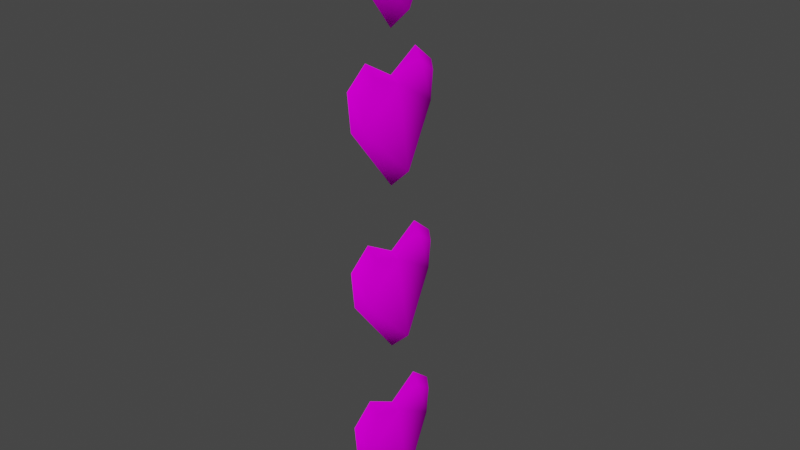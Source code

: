 # Source: gui.blend  (saved by Blender 2.82.7; exported with 4.5.12 LTS)
import bpy
from mathutils import Matrix  # noqa: F401  (used for matrix-valued properties, if any)

bpy.ops.wm.read_factory_settings(use_empty=True)
scene = bpy.context.scene
scene.name = 'Scene'

# ---- collections
col_collection = bpy.data.collections.new('Collection'); scene.collection.children.link(col_collection)

# ---- images (referenced by path relative to the original .blend; pixels are not part of the script)
import os
ASSET_DIR = os.environ.get("B2B_ASSET_DIR", "")  # directory of the original .blend (textures are referenced by path, not embedded)
HERE = os.path.dirname(os.path.abspath(__file__))  # packed textures are extracted next to this script under _unpacked/

def load_image(name, relpath, width, height, colorspace="sRGB"):
    """Load a texture the original file referenced (path relative to the .blend, or extracted next to this script)."""
    p = next((c for c in (os.path.join(HERE, relpath), os.path.join(ASSET_DIR, relpath)) if relpath and os.path.exists(c)), "")
    if p:
        img = bpy.data.images.load(p, check_existing=True)
        img.name = name
    else:  # same state as the original file: an image datablock whose file is absent (Cycles renders it pink)
        img = bpy.data.images.new(name, width, height)
        img.source = "FILE"
        img.filepath = "//" + (relpath or name)
    img.colorspace_settings.name = colorspace
    return img
img_gui_bmp = load_image('gui.bmp', 'gui.bmp', 1024, 1024, 'sRGB')

# ---- materials (node trees are filled in below, after node groups)
mat_material = bpy.data.materials.new('Material')
mat_material.use_transparent_shadow = False

# ---- material node trees
mat_material.use_nodes = True; mat_material.node_tree.nodes.clear()
_N = mat_material.node_tree.nodes; _L = mat_material.node_tree.links
n0 = _N.new('ShaderNodeOutputMaterial'); n0.name = 'Material Output'; n0.location = (300, 300)
n1 = _N.new('ShaderNodeBsdfPrincipled'); n1.name = 'Principled BSDF'; n1.location = (10, 300)
n1.distribution = 'GGX'
n1.subsurface_method = 'BURLEY'
n1.inputs[3].default_value = 1.45
n1.inputs[13].default_value = 0.0
n1.inputs[27].default_value = (0.0, 0.0, 0.0, 1.0)
n1.inputs[28].default_value = 1.0
n2 = _N.new('ShaderNodeTexImage'); n2.name = 'Image Texture'; n2.location = (-280, 275)
n2.image = img_gui_bmp
_L.new(n1.outputs[0], n0.inputs[0])
_L.new(n2.outputs[0], n1.inputs[0])
n0.is_active_output = True

# ---- world
world_world = bpy.data.worlds.new('World'); scene.world = world_world
world_world.use_nodes = True; world_world.node_tree.nodes.clear()
_N = world_world.node_tree.nodes; _L = world_world.node_tree.links
n0 = _N.new('ShaderNodeOutputWorld'); n0.name = 'World Output'; n0.location = (300, 300)
n1 = _N.new('ShaderNodeBackground'); n1.name = 'Background'; n1.location = (10, 300)
n1.inputs[0].default_value = (0.05088, 0.05088, 0.05088, 1.0)
_L.new(n1.outputs[0], n0.inputs[0])
n0.is_active_output = True
world_world.color = (0.05088, 0.05088, 0.05088)
world_world.use_sun_shadow = False
world_world.sun_shadow_jitter_overblur = 0.0

# ---- meshes
me_plane = bpy.data.meshes.new('Plane')
me_plane.from_pydata([(0.0, -10.36, -0.6383), (1.653, -9.0, 0.0), (1.653, 0.0, 5.584), (4.084, 0.0, -10.0), (1.653, -9.559, 5.59), (1.653, -6.141, 8.388), (0.0, 0.0, 6.81), (0.0, 0.0, -13.98), (0.0, -11.1, 6.818), (0.0, -6.542, 10.55)], [], [(5, 2, 6, 9), (1, 4, 8, 0), (5, 4, 1, 2), (4, 5, 9, 8), (3, 1, 0, 7), (2, 1, 3)])
me_plane.polygons.foreach_set('use_smooth', [True] * 6)
_uv = me_plane.uv_layers.new(name='UVMap')
_uv.uv.foreach_set('vector', [0.1966, 0.5753, 0.2156, 0.5726, 0.2311, 0.7062, 0.2021, 0.7046, 0.164, 0.547, 0.1686, 0.576, 0.05826, 0.6983, 0.05499, 0.4301, 0.03864, 0.9137, 0.03922, 0.8993, 0.3346, 0.8273, 0.1308, 0.9125, 0.1686, 0.576, 0.1966, 0.5753, 0.2021, 0.7046, 0.05826, 0.6983, 0.218, 0.5455, 0.164, 0.547, 0.05499, 0.4301, 0.2232, 0.4273, 0.1308, 0.9125, 0.3346, 0.8273, 0.7195, 0.8957])
me_plane.materials.append(mat_material)
me_plane.use_remesh_fix_poles = True
me_plane.use_remesh_preserve_attributes = False
me_plane.use_mirror_vertex_groups = False
me_plane.update()
me_plane_001 = bpy.data.meshes.new('Plane.001')
me_plane_001.from_pydata([(0.0, -10.36, -0.6383), (1.653, -9.0, 0.0), (1.653, 0.0, 5.584), (4.084, 0.0, -10.0), (1.653, -9.559, 5.59), (1.653, -6.141, 8.388), (0.0, 0.0, 6.81), (0.0, 0.0, -13.98), (0.0, -11.1, 6.818), (0.0, -6.542, 10.55)], [], [(5, 2, 6, 9), (1, 4, 8, 0), (5, 4, 1, 2), (4, 5, 9, 8), (3, 1, 0, 7), (2, 1, 3)])
me_plane_001.polygons.foreach_set('use_smooth', [True] * 6)
_uv = me_plane_001.uv_layers.new(name='UVMap')
_uv.uv.foreach_set('vector', [0.199, 0.1947, 0.218, 0.192, 0.2335, 0.3256, 0.2044, 0.324, 0.1664, 0.1664, 0.171, 0.1954, 0.06059, 0.3177, 0.05732, 0.04955, 0.03864, 0.9137, 0.03922, 0.8993, 0.3346, 0.8273, 0.1308, 0.9125, 0.171, 0.1954, 0.199, 0.1947, 0.2044, 0.324, 0.06059, 0.3177, 0.2203, 0.165, 0.1664, 0.1664, 0.05732, 0.04955, 0.2255, 0.04672, 0.1308, 0.9125, 0.3346, 0.8273, 0.7195, 0.8957])
me_plane_001.materials.append(mat_material)
me_plane_001.use_remesh_fix_poles = True
me_plane_001.use_remesh_preserve_attributes = False
me_plane_001.use_mirror_vertex_groups = False
me_plane_001.update()
me_plane_002 = bpy.data.meshes.new('Plane.002')
me_plane_002.from_pydata([(0.0, -10.36, -0.6383), (1.653, -9.0, 0.0), (1.653, 0.0, 5.584), (4.084, 0.0, -10.0), (1.653, -9.559, 5.59), (1.653, -6.141, 8.388), (0.0, 0.0, 6.81), (0.0, 0.0, -13.98), (0.0, -11.1, 6.818), (0.0, -6.542, 10.55)], [], [(5, 2, 6, 9), (1, 4, 8, 0), (5, 4, 1, 2), (4, 5, 9, 8), (3, 1, 0, 7), (2, 1, 3)])
me_plane_002.polygons.foreach_set('use_smooth', [True] * 6)
_uv = me_plane_002.uv_layers.new(name='UVMap')
_uv.uv.foreach_set('vector', [0.5749, 0.5729, 0.5939, 0.5703, 0.6094, 0.7039, 0.5803, 0.7023, 0.5423, 0.5447, 0.5469, 0.5737, 0.4365, 0.696, 0.4332, 0.4278, 0.03864, 0.9137, 0.03922, 0.8993, 0.3346, 0.8273, 0.1308, 0.9125, 0.5469, 0.5737, 0.5749, 0.5729, 0.5803, 0.7023, 0.4365, 0.696, 0.5962, 0.5432, 0.5423, 0.5447, 0.4332, 0.4278, 0.6014, 0.425, 0.1308, 0.9125, 0.3346, 0.8273, 0.7195, 0.8957])
me_plane_002.materials.append(mat_material)
me_plane_002.use_remesh_fix_poles = True
me_plane_002.use_remesh_preserve_attributes = False
me_plane_002.use_mirror_vertex_groups = False
me_plane_002.update()
me_plane_003 = bpy.data.meshes.new('Plane.003')
me_plane_003.from_pydata([(0.0, -10.36, -0.6383), (1.653, -9.0, 0.0), (1.653, 0.0, 5.584), (4.084, 0.0, -10.0), (1.653, -9.559, 5.59), (1.653, -6.141, 8.388), (0.0, 0.0, 6.81), (0.0, 0.0, -13.98), (0.0, -11.1, 6.818), (0.0, -6.542, 10.55)], [], [(5, 2, 6, 9), (1, 4, 8, 0), (5, 4, 1, 2), (4, 5, 9, 8), (3, 1, 0, 7), (2, 1, 3)])
me_plane_003.polygons.foreach_set('use_smooth', [True] * 6)
_uv = me_plane_003.uv_layers.new(name='UVMap')
_uv.uv.foreach_set('vector', [0.5695, 0.1955, 0.5885, 0.1928, 0.6039, 0.3264, 0.5749, 0.3248, 0.5369, 0.1672, 0.5415, 0.1962, 0.4311, 0.3185, 0.4278, 0.05033, 0.03864, 0.9137, 0.03922, 0.8993, 0.3346, 0.8273, 0.1308, 0.9125, 0.5415, 0.1962, 0.5695, 0.1955, 0.5749, 0.3248, 0.4311, 0.3185, 0.5908, 0.1657, 0.5369, 0.1672, 0.4278, 0.05033, 0.596, 0.04749, 0.1308, 0.9125, 0.3346, 0.8273, 0.7195, 0.8957])
me_plane_003.materials.append(mat_material)
me_plane_003.use_remesh_fix_poles = True
me_plane_003.use_remesh_preserve_attributes = False
me_plane_003.use_mirror_vertex_groups = False
me_plane_003.update()

# ---- objects
ob_heart_p1 = bpy.data.objects.new('heart_p1', me_plane)
ob_heart_p2 = bpy.data.objects.new('heart_p2', me_plane_001)
ob_heart_p3 = bpy.data.objects.new('heart_p3', me_plane_002)
ob_heart_p4 = bpy.data.objects.new('heart_p4', me_plane_003)

# ---- transforms, parenting, visibility, modifiers, constraints
ob_heart_p1.location = (0.0, 0.0, 0.0)
ob_heart_p1.lineart.crease_threshold = 0.0
_m = ob_heart_p1.modifiers.new('Mirror', 'MIRROR')
_m.use_axis = (False, True, False)
_m.use_clip = True
ob_heart_p2.location = (0.0, 0.0, -29.0)
ob_heart_p2.lineart.crease_threshold = 0.0
_m = ob_heart_p2.modifiers.new('Mirror', 'MIRROR')
_m.use_axis = (False, True, False)
_m.use_clip = True
ob_heart_p3.location = (0.0, 0.0, -63.0)
ob_heart_p3.lineart.crease_threshold = 0.0
_m = ob_heart_p3.modifiers.new('Mirror', 'MIRROR')
_m.use_axis = (False, True, False)
_m.use_clip = True
ob_heart_p4.location = (0.0, 0.0, -97.0)
ob_heart_p4.lineart.crease_threshold = 0.0
_m = ob_heart_p4.modifiers.new('Mirror', 'MIRROR')
_m.use_axis = (False, True, False)
_m.use_clip = True

# ---- collection membership
col_collection.objects.link(ob_heart_p1)
col_collection.objects.link(ob_heart_p2)
col_collection.objects.link(ob_heart_p3)
col_collection.objects.link(ob_heart_p4)

# ---- scene / render settings (as saved in the file)
scene.frame_start = 1; scene.frame_end = 250; scene.frame_set(1)
scene.render.engine = 'BLENDER_EEVEE_NEXT'
scene.cycles.use_denoising = False
scene.cycles.samples = 128
scene.cycles.sampling_pattern = 'TABULATED_SOBOL'
scene.cycles.use_adaptive_sampling = False
scene.cycles.use_light_tree = False
scene.view_settings.view_transform = 'Filmic'
bpy.context.view_layer.update()

# ---- added for rendering (the .blend has no active camera and no usable light): camera, sun
cam_auto = bpy.data.cameras.new('AutoCamera')
cam_auto.lens = 50.0
cam_auto.sensor_width = 36.0
cam_auto.clip_end = 2007.04
ob_auto_camera = bpy.data.objects.new('AutoCamera', cam_auto)
scene.collection.objects.link(ob_auto_camera)
ob_auto_camera.location = (116.404, -137.234, 41.2759)
ob_auto_camera.rotation_euler = (1.09748, -7.21219e-08, 0.694738)
scene.camera = ob_auto_camera
light_auto_sun = bpy.data.lights.new('AutoSun', 'SUN')
light_auto_sun.energy = 3.0
light_auto_sun.angle = 0.0523599
ob_auto_sun = bpy.data.objects.new('AutoSun', light_auto_sun)
scene.collection.objects.link(ob_auto_sun)
ob_auto_sun.rotation_euler = (0.872665, 0.174533, 0.523599)
bpy.context.view_layer.update()
